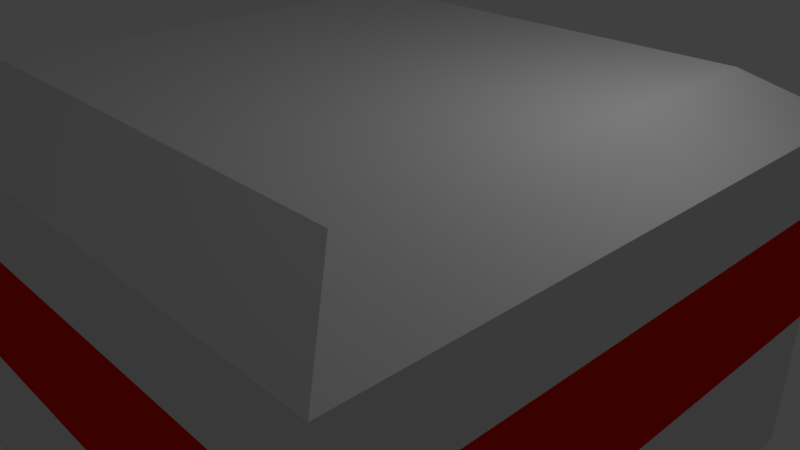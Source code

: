 # Source: 8m_room_.blend  (saved by Blender 2.78.0; exported with 4.5.12 LTS)
import bpy
from mathutils import Matrix  # noqa: F401  (used for matrix-valued properties, if any)

bpy.ops.wm.read_factory_settings(use_empty=True)
scene = bpy.context.scene
scene.name = 'Scene'

# ---- collections
col_collection_1 = bpy.data.collections.new('Collection 1'); scene.collection.children.link(col_collection_1)

# ---- materials (node trees are filled in below, after node groups)
mat_material = bpy.data.materials.new('Material')
mat_material.alpha_threshold = 0.0
mat_material.roughness = 0.5
mat_material.line_color = (0.0, 0.0, 0.0, 1.0)
mat_material_001 = bpy.data.materials.new('Material.001')
mat_material_001.alpha_threshold = 0.0
mat_material_001.roughness = 0.5

# ---- material node trees
mat_material_001.use_nodes = True; mat_material_001.node_tree.nodes.clear()
_N = mat_material_001.node_tree.nodes; _L = mat_material_001.node_tree.links
n0 = _N.new('ShaderNodeOutputMaterial'); n0.name = 'Material Output'; n0.location = (300, 300)
n1 = _N.new('ShaderNodeBsdfDiffuse'); n1.name = 'Diffuse BSDF'; n1.location = (10, 300)
n1.inputs[0].default_value = (0.8, 0.009, 0.0, 1.0)
_L.new(n1.outputs[0], n0.inputs[0])
n0.is_active_output = True

# ---- world
world_world = bpy.data.worlds.new('World'); scene.world = world_world
world_world.color = (0.05088, 0.05088, 0.05088)
world_world.use_sun_shadow = False
world_world.sun_shadow_jitter_overblur = 0.0
world_world.cycles.sampling_method = 'MANUAL'

# ---- cameras
cam_camera = bpy.data.cameras.new('Camera')
cam_camera.clip_end = 100.0
cam_camera.lens = 35.0
cam_camera.sensor_width = 32.0
cam_camera.sensor_height = 18.0
cam_camera.ortho_scale = 7.314
cam_camera.dof.focus_distance = 0.0

# ---- lights
light_lamp = bpy.data.lights.new('Lamp', 'POINT')
light_lamp.transmission_factor = 0.0
light_lamp.cutoff_distance = 30.0
light_lamp.energy = 100.0
light_lamp.shadow_buffer_clip_start = 1.001
light_lamp.shadow_soft_size = 0.1
light_lamp.shadow_maximum_resolution = 0.006
light_lamp.use_absolute_resolution = True

# ---- meshes
me_cube_003 = bpy.data.meshes.new('Cube.003')
me_cube_003.from_pydata([(3.007, 3.007, 2.5), (3.007, -3.007, 2.5), (-3.007, -3.007, 2.5), (-3.007, 3.007, 2.5), (2.971, 2.971, 2.432), (2.971, -2.971, 2.432), (-2.971, -2.971, 2.432), (-2.971, 2.971, 2.432)], [], [(0, 3, 2, 1), (4, 5, 6, 7)])
me_cube_003.materials.append(mat_material)
me_cube_003.materials.append(mat_material_001)
me_cube_003.use_remesh_preserve_volume = False
me_cube_003.use_remesh_preserve_attributes = False
me_cube_003.use_mirror_vertex_groups = False
me_cube_003.update()
me_cube_001 = bpy.data.meshes.new('Cube.001')
me_cube_001.from_pydata([(4.0, 4.0, -2.5), (4.0, -4.0, -2.5), (-4.0, -4.0, -2.5), (-4.0, 4.0, -2.5), (3.239, 3.239, -3.364), (4.0, 4.0, -2.888), (4.0, -4.0, -2.888), (3.239, -3.239, -3.364), (-4.0, -4.0, -2.888), (-3.239, -3.239, -3.364), (-3.239, 3.239, -3.364), (-4.0, 4.0, -2.888)], [], [(0, 3, 2, 1), (3, 0, 5, 11), (2, 3, 11, 8), (1, 2, 8, 6), (0, 1, 6, 5), (5, 6, 7, 4), (4, 10, 11, 5), (6, 8, 9, 7), (8, 11, 10, 9), (4, 7, 9, 10)])
me_cube_001.materials.append(mat_material)
me_cube_001.materials.append(mat_material_001)
me_cube_001.use_remesh_preserve_volume = False
me_cube_001.use_remesh_preserve_attributes = False
me_cube_001.use_mirror_vertex_groups = False
me_cube_001.update()
me_cube = bpy.data.meshes.new('Cube')
me_cube.from_pydata([(4.0, 4.0, -2.5), (4.0, -4.0, -2.5), (-4.0, -4.0, -2.5), (-4.0, 4.0, -2.5), (4.0, 4.0, -0.8333), (4.0, 4.0, 0.8333), (4.0, -4.0, -0.8333), (4.0, -4.0, 0.8333), (-4.0, -4.0, -0.8333), (-4.0, -4.0, 0.8333), (-4.0, 4.0, -0.8333), (-4.0, 4.0, 0.8333), (3.007, 3.007, 2.5), (4.0, 4.0, 1.879), (3.007, -3.007, 2.5), (4.0, -4.0, 1.879), (-3.007, -3.007, 2.5), (-4.0, -4.0, 1.879), (-3.007, 3.007, 2.5), (-4.0, 4.0, 1.879), (3.915, 3.915, -2.5), (3.915, -3.915, -2.5), (-3.915, -3.915, -2.5), (-3.915, 3.915, -2.5), (3.915, 3.915, -0.8333), (3.915, 3.915, 0.8333), (3.915, -3.915, -0.8333), (3.915, -3.915, 0.8333), (-3.915, -3.915, -0.8333), (-3.915, -3.915, 0.8333), (-3.915, 3.915, -0.8333), (-3.915, 3.915, 0.8333), (2.971, 2.971, 2.432), (3.922, 3.922, 1.85), (2.971, -2.971, 2.432), (3.922, -3.922, 1.85), (-2.971, -2.971, 2.432), (-3.922, -3.922, 1.85), (-2.971, 2.971, 2.432), (-3.922, 3.922, 1.85), (-4.0, 2.0, 1.037), (-3.917, 2.0, 1.037), (-4.0, -2.0, -2.463), (-3.915, -2.0, -2.463), (-4.0, -2.0, -0.8333), (-4.0, -2.0, 0.8333), (-4.0, -2.0, 1.037), (-3.917, -2.0, 1.037), (-3.915, -2.0, 0.8333), (-3.915, -2.0, -0.8333), (-4.0, 2.0, -2.463), (-3.915, 2.0, -2.463), (-4.0, 2.0, -0.8333), (-3.915, 2.0, -0.8333), (-4.0, 2.0, 0.8333), (-3.915, 2.0, 0.8333)], [], [(7, 15, 17, 9), (9, 17, 19, 11, 54, 40, 46, 45), (4, 0, 3, 10), (5, 13, 15, 7), (5, 4, 10, 11), (2, 8, 44, 42, 50, 52, 10, 3), (8, 9, 45, 44), (1, 6, 8, 2), (6, 7, 9, 8), (0, 4, 6, 1), (4, 5, 7, 6), (12, 14, 15, 13), (13, 19, 18, 12), (14, 16, 17, 15), (16, 18, 19, 17), (13, 5, 11, 19), (27, 29, 37, 35), (29, 48, 47, 41, 55, 31, 39, 37), (24, 30, 23, 20), (25, 27, 35, 33), (25, 31, 30, 24), (22, 23, 30, 53, 51, 43, 49, 28), (28, 49, 48, 29), (21, 22, 28, 26), (26, 28, 29, 27), (20, 21, 26, 24), (24, 26, 27, 25), (32, 33, 35, 34), (33, 32, 38, 39), (34, 35, 37, 36), (36, 37, 39, 38), (33, 39, 31, 25), (0, 1, 21, 20), (3, 0, 20, 23), (1, 2, 22, 21), (2, 3, 23, 22), (50, 51, 53, 55, 41, 40, 54, 52), (47, 46, 40, 41), (55, 53, 30, 31), (43, 42, 44, 45, 46, 47, 48, 49), (52, 54, 11, 10), (42, 43, 51, 50)])
me_cube.polygons.foreach_set('material_index', [0, 0, 0, 0, 1, 0, 1, 0, 1, 0, 1, 0, 0, 0, 0, 0, 0, 0, 0, 0, 1, 0, 1, 0, 1, 0, 1, 0, 0, 0, 0, 0, 0, 0, 0, 0, 0, 0, 1, 0, 1, 0])
me_cube.materials.append(mat_material)
me_cube.materials.append(mat_material_001)
me_cube.use_remesh_preserve_volume = False
me_cube.use_remesh_preserve_attributes = False
me_cube.use_mirror_vertex_groups = False
me_cube.update()

# ---- objects
ob_8m_room_roof = bpy.data.objects.new('8m room roof', me_cube_003)
ob_8m_room_floor = bpy.data.objects.new('8m room floor', me_cube_001)
ob_8m_room = bpy.data.objects.new('8m room', me_cube)
ob_lamp = bpy.data.objects.new('Lamp', light_lamp)
ob_camera = bpy.data.objects.new('Camera', cam_camera)

# ---- transforms, parenting, visibility, modifiers, constraints
ob_8m_room_roof.location = (0.0, 0.0, 0.0)
ob_8m_room_roof.lock_rotations_4d = False
ob_8m_room_roof.empty_display_type = 'ARROWS'
ob_8m_room_roof.lineart.crease_threshold = 0.0
ob_8m_room_floor.location = (0.0, 0.0, 0.0)
ob_8m_room_floor.lock_rotations_4d = False
ob_8m_room_floor.empty_display_type = 'ARROWS'
ob_8m_room_floor.lineart.crease_threshold = 0.0
ob_8m_room.location = (0.0, 0.0, 0.0)
ob_8m_room.lock_rotations_4d = False
ob_8m_room.empty_display_type = 'ARROWS'
ob_8m_room.lineart.crease_threshold = 0.0
ob_lamp.location = (4.076, 1.005, 5.904)
ob_lamp.rotation_euler = (0.6503, 0.05522, 1.866)
ob_lamp.lock_rotations_4d = False
ob_lamp.empty_display_type = 'ARROWS'
ob_lamp.color = (0.0, 0.0, 0.0, 0.0)
ob_lamp.lineart.crease_threshold = 0.0
ob_camera.location = (7.481, -6.508, 5.344)
ob_camera.rotation_euler = (1.109, 0.0, 0.8149)
ob_camera.lock_rotations_4d = False
ob_camera.empty_display_type = 'ARROWS'
ob_camera.color = (0.0, 0.0, 0.0, 0.0)
ob_camera.display_type = 'WIRE'
ob_camera.lineart.crease_threshold = 0.0

# ---- collection membership
col_collection_1.objects.link(ob_8m_room_roof)
col_collection_1.objects.link(ob_8m_room_floor)
col_collection_1.objects.link(ob_8m_room)
col_collection_1.objects.link(ob_lamp)
col_collection_1.objects.link(ob_camera)

# ---- scene / render settings (as saved in the file)
scene.camera = ob_camera
scene.frame_start = 1; scene.frame_end = 250; scene.frame_set(1)
scene.render.engine = 'CYCLES'
scene.render.resolution_percentage = 50
scene.render.dither_intensity = 0.0
scene.cycles.use_denoising = False
scene.cycles.samples = 128
scene.cycles.sampling_pattern = 'TABULATED_SOBOL'
scene.cycles.light_sampling_threshold = 0.0
scene.cycles.use_adaptive_sampling = False
scene.cycles.use_light_tree = False
scene.cycles.blur_glossy = 0.0
scene.cycles.sample_clamp_indirect = 0.0
scene.view_settings.view_transform = 'Standard'
bpy.context.view_layer.update()
